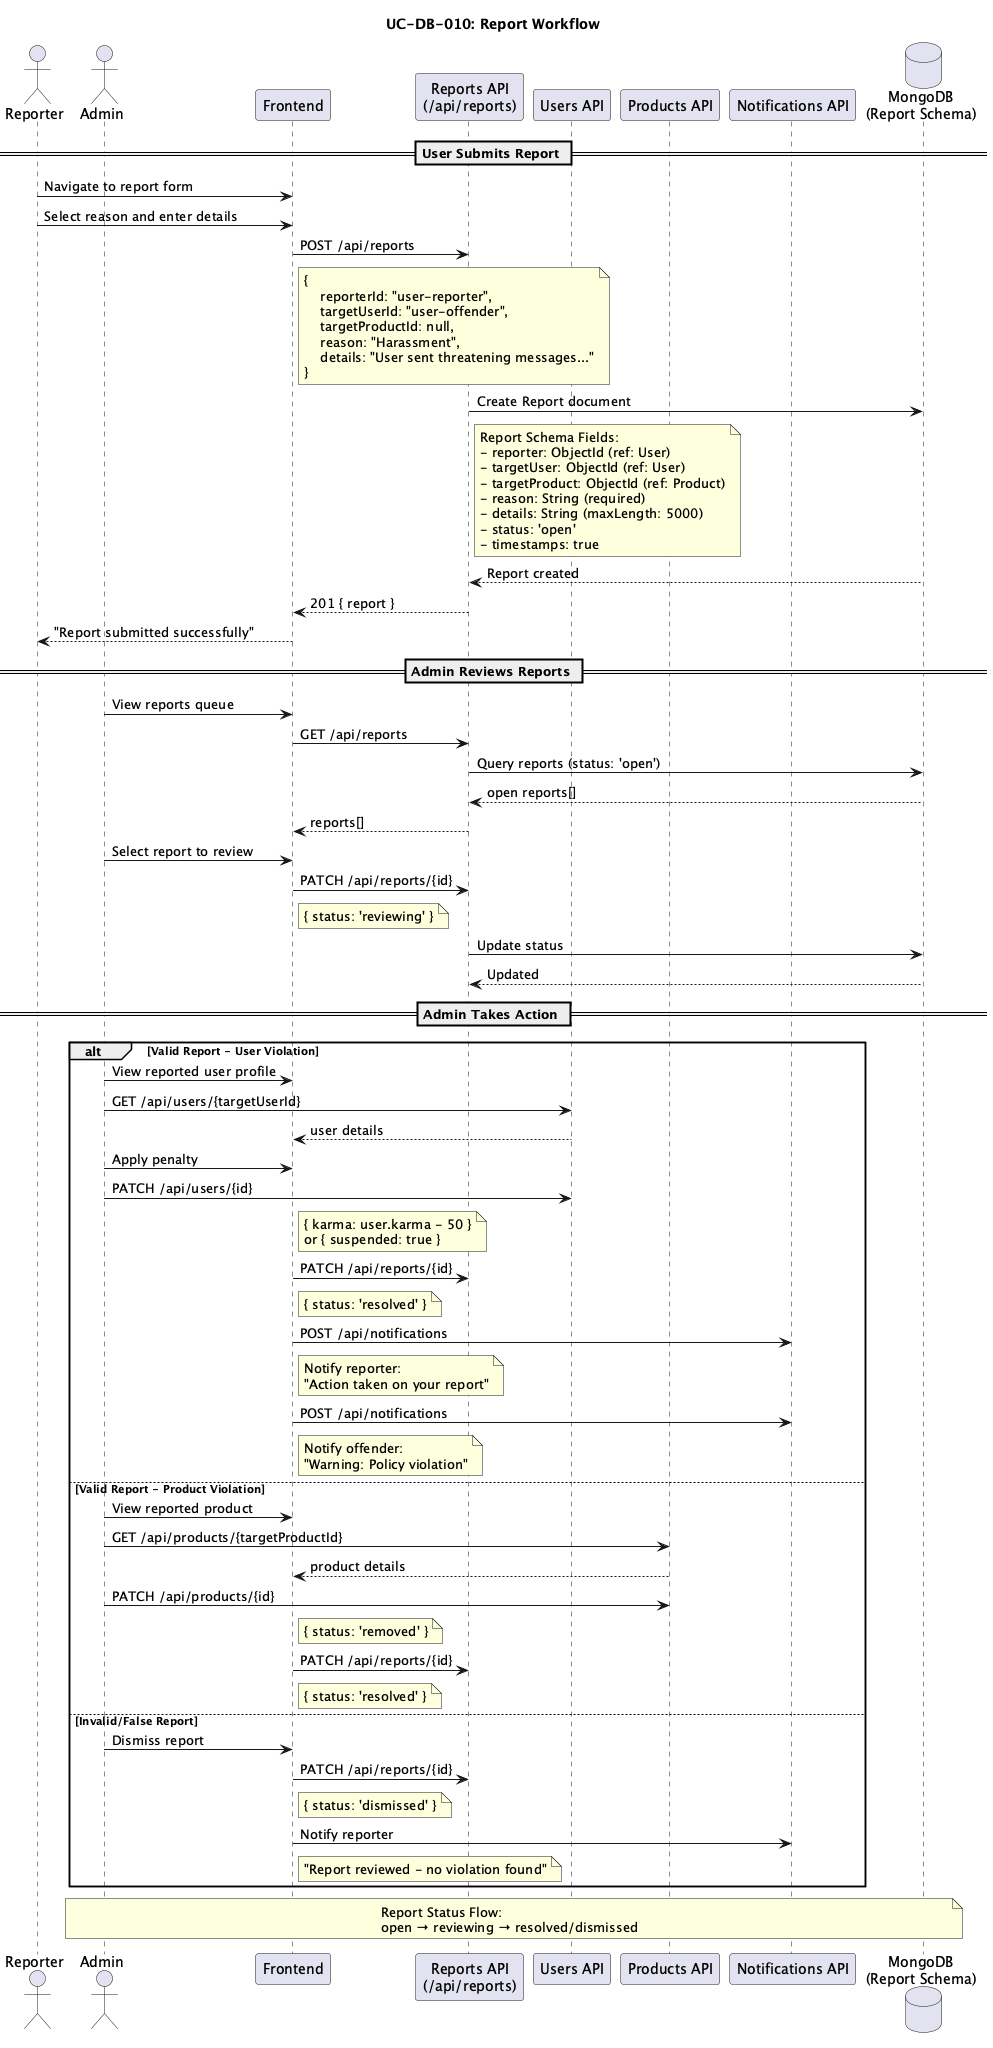

The diagram above was rendered by PlantUML. Its source (embedded in the PNG):
@startuml
title UC-DB-010: Report Workflow

actor "Reporter" as reporter
actor "Admin" as admin
participant "Frontend" as frontend
participant "Reports API\n(/api/reports)" as reportsApi
participant "Users API" as usersApi
participant "Products API" as productsApi
participant "Notifications API" as notifApi
database "MongoDB\n(Report Schema)" as mongodb

== User Submits Report ==
reporter -> frontend : Navigate to report form
reporter -> frontend : Select reason and enter details
frontend -> reportsApi : POST /api/reports
note right of frontend
    {
        reporterId: "user-reporter",
        targetUserId: "user-offender",
        targetProductId: null,
        reason: "Harassment",
        details: "User sent threatening messages..."
    }
end note

reportsApi -> mongodb : Create Report document
note right of reportsApi
    Report Schema Fields:
    - reporter: ObjectId (ref: User)
    - targetUser: ObjectId (ref: User)
    - targetProduct: ObjectId (ref: Product)
    - reason: String (required)
    - details: String (maxLength: 5000)
    - status: 'open'
    - timestamps: true
end note

mongodb --> reportsApi : Report created
reportsApi --> frontend : 201 { report }
frontend --> reporter : "Report submitted successfully"

== Admin Reviews Reports ==
admin -> frontend : View reports queue
frontend -> reportsApi : GET /api/reports
reportsApi -> mongodb : Query reports (status: 'open')
mongodb --> reportsApi : open reports[]
reportsApi --> frontend : reports[]

admin -> frontend : Select report to review
frontend -> reportsApi : PATCH /api/reports/{id}
note right of frontend
    { status: 'reviewing' }
end note

reportsApi -> mongodb : Update status
mongodb --> reportsApi : Updated

== Admin Takes Action ==
alt Valid Report - User Violation
    admin -> frontend : View reported user profile
    admin -> usersApi : GET /api/users/{targetUserId}
    usersApi --> frontend : user details
    
    admin -> frontend : Apply penalty
    admin -> usersApi : PATCH /api/users/{id}
    note right of frontend
        { karma: user.karma - 50 }
        or { suspended: true }
    end note
    
    frontend -> reportsApi : PATCH /api/reports/{id}
    note right of frontend
        { status: 'resolved' }
    end note
    
    frontend -> notifApi : POST /api/notifications
    note right of frontend
        Notify reporter:
        "Action taken on your report"
    end note
    
    frontend -> notifApi : POST /api/notifications
    note right of frontend
        Notify offender:
        "Warning: Policy violation"
    end note

else Valid Report - Product Violation
    admin -> frontend : View reported product
    admin -> productsApi : GET /api/products/{targetProductId}
    productsApi --> frontend : product details
    
    admin -> productsApi : PATCH /api/products/{id}
    note right of frontend
        { status: 'removed' }
    end note
    
    frontend -> reportsApi : PATCH /api/reports/{id}
    note right of frontend
        { status: 'resolved' }
    end note

else Invalid/False Report
    admin -> frontend : Dismiss report
    frontend -> reportsApi : PATCH /api/reports/{id}
    note right of frontend
        { status: 'dismissed' }
    end note
    
    frontend -> notifApi : Notify reporter
    note right of frontend
        "Report reviewed - no violation found"
    end note
end

note over admin, mongodb
    Report Status Flow:
    open → reviewing → resolved/dismissed
end note

@enduml